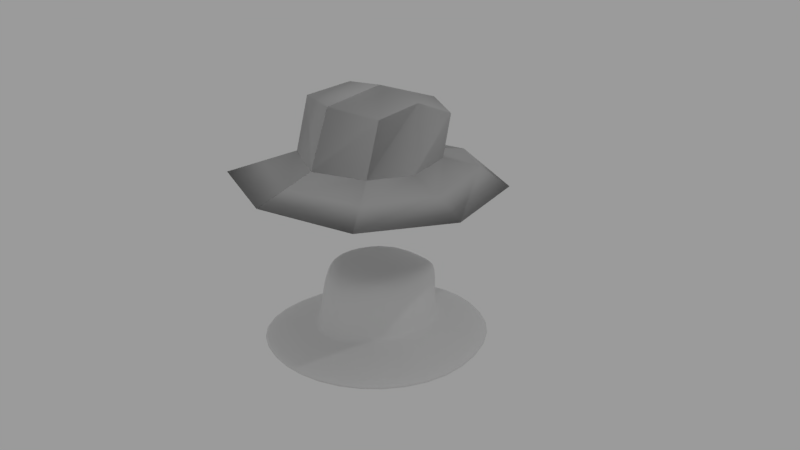 # Source: settler_hat.blend  (saved by Blender 2.77.0; exported with 4.5.12 LTS)
import bpy
from mathutils import Matrix  # noqa: F401  (used for matrix-valued properties, if any)

bpy.ops.wm.read_factory_settings(use_empty=True)
scene = bpy.context.scene
scene.name = 'Scene'

# ---- collections
col_collection_1 = bpy.data.collections.new('Collection 1'); scene.collection.children.link(col_collection_1)

# ---- images (referenced by path relative to the original .blend; pixels are not part of the script)
import os
ASSET_DIR = os.environ.get("B2B_ASSET_DIR", "")  # directory of the original .blend (textures are referenced by path, not embedded)
HERE = os.path.dirname(os.path.abspath(__file__))  # packed textures are extracted next to this script under _unpacked/

def load_image(name, relpath, width, height, colorspace="sRGB"):
    """Load a texture the original file referenced (path relative to the .blend, or extracted next to this script)."""
    p = next((c for c in (os.path.join(HERE, relpath), os.path.join(ASSET_DIR, relpath)) if relpath and os.path.exists(c)), "")
    if p:
        img = bpy.data.images.load(p, check_existing=True)
        img.name = name
    else:  # same state as the original file: an image datablock whose file is absent (Cycles renders it pink)
        img = bpy.data.images.new(name, width, height)
        img.source = "FILE"
        img.filepath = "//" + (relpath or name)
    img.colorspace_settings.name = colorspace
    return img
img_normal = load_image('normal', '', 32, 32, 'Non-Color')

# ---- materials (node trees are filled in below, after node groups)
mat_material_001 = bpy.data.materials.new('Material.001')
mat_material_001.alpha_threshold = 0.0
mat_material_001.roughness = 0.5
mat_material_001.line_color = (0.0, 0.0, 0.0, 1.0)
mat_material = bpy.data.materials.new('Material')
mat_material.alpha_threshold = 0.0
mat_material.roughness = 0.5
mat_material.line_color = (0.0, 0.0, 0.0, 1.0)

# ---- material node trees
mat_material_001.use_nodes = True; mat_material_001.node_tree.nodes.clear()
_N = mat_material_001.node_tree.nodes; _L = mat_material_001.node_tree.links
n0 = _N.new('ShaderNodeOutputMaterial'); n0.name = 'Material Output'; n0.location = (300, 300)
n1 = _N.new('ShaderNodeBsdfDiffuse'); n1.name = 'Diffuse BSDF'; n1.location = (10, 300)
n2 = _N.new('ShaderNodeTexImage'); n2.name = 'Image Texture'; n2.location = (279, 95)
n2.width = 140
n2.image = img_normal
n3 = _N.new('ShaderNodeNormalMap'); n3.name = 'Normal Map'; n3.location = (469, 54)
_L.new(n1.outputs[0], n0.inputs[0])
_L.new(n2.outputs[0], n3.inputs[1])
_L.new(n3.outputs[0], n1.inputs[2])
n0.is_active_output = True

# ---- world
world_world = bpy.data.worlds.new('World'); scene.world = world_world
world_world.color = (0.3264, 0.3264, 0.3264)
world_world.use_sun_shadow = False
world_world.sun_shadow_jitter_overblur = 0.0
world_world.cycles.sampling_method = 'MANUAL'

# ---- cameras
cam_camera = bpy.data.cameras.new('Camera')
cam_camera.clip_end = 100.0
cam_camera.lens = 35.0
cam_camera.sensor_width = 32.0
cam_camera.sensor_height = 18.0
cam_camera.ortho_scale = 7.314
cam_camera.dof.focus_distance = 0.0

# ---- lights
light_lamp = bpy.data.lights.new('Lamp', 'POINT')
light_lamp.transmission_factor = 0.0
light_lamp.cutoff_distance = 30.0
light_lamp.energy = 100.0
light_lamp.shadow_buffer_clip_start = 1.001
light_lamp.shadow_soft_size = 0.1
light_lamp.shadow_maximum_resolution = 0.006
light_lamp.use_absolute_resolution = True

# ---- meshes
me_cube_001 = bpy.data.meshes.new('Cube.001')
me_cube_001.from_pydata([(0.0, -1.7, 1.21), (0.0, 1.77, 0.837), (1.032, 1.408, 0.8383), (1.18, -1.311, 1.187), (0.6407, -0.6355, 1.421), (0.6407, -0.431, 2.082), (0.4932, 0.7496, 1.257), (0.4932, 0.8818, 1.807), (0.0, 1.087, 1.859), (0.0, 1.01, 1.182), (0.0, -0.635, 2.133), (0.0, -0.921, 1.421), (0.6025, 0.2104, 2.12), (0.7601, 0.00657, 1.332), (0.0, -0.01371, 0.955), (1.511, -0.01421, 0.9877), (0.0, 0.1673, 2.216), (0.9101, -0.9735, 1.304), (0.8018, 1.087, 1.134), (0.0, -1.311, 1.315), (0.0, 1.666, 0.9903), (1.135, -0.003821, 1.182)], [], [(0, 14, 15, 3), (8, 7, 6, 9), (12, 5, 4, 13), (18, 21, 15, 2), (20, 18, 2, 1), (17, 19, 0, 3), (12, 7, 8, 16), (21, 17, 3, 15), (5, 10, 11, 4), (14, 1, 2, 15), (5, 12, 16, 10), (7, 12, 13, 6), (13, 4, 17, 21), (4, 11, 19, 17), (9, 6, 18, 20), (6, 13, 21, 18)])
me_cube_001.polygons.foreach_set('use_smooth', [True] * 16)
_uv = me_cube_001.uv_layers.new(name='UVMap')
_uv.uv.foreach_set('vector', [0.01733, 0.03897, 0.05419, 0.03897, 0.05408, 0.07164, 0.02571, 0.06448, 0.236, 0.3986, 0.2588, 0.5669, 0.1192, 0.6821, 0.004125, 0.5043, 0.4183, 0.676, 0.5267, 0.782, 0.5136, 0.9764, 0.3011, 0.8884, 0.8802, 0.5715, 0.6676, 0.2858, 0.7514, 0.1796, 1.035, 0.5613, 0.9182, 0.883, 0.8802, 0.5715, 1.035, 0.5613, 0.9733, 0.9042, 0.3774, 0.1529, 0.1025, 0.2959, 0.008482, 0.2078, 0.3533, 0.01204, 0.4183, 0.676, 0.2588, 0.5669, 0.236, 0.3986, 0.547, 0.5275, 0.6676, 0.2858, 0.3774, 0.1529, 0.3533, 0.01204, 0.7514, 0.1796, 0.5267, 0.782, 0.7167, 0.7499, 0.7359, 0.9929, 0.5136, 0.9764, 0.05419, 0.03897, 0.09283, 0.03902, 0.08498, 0.06133, 0.05408, 0.07164, 0.5267, 0.782, 0.4183, 0.676, 0.547, 0.5275, 0.7167, 0.7499, 0.2588, 0.5669, 0.4183, 0.676, 0.3011, 0.8884, 0.1192, 0.6821, 0.5896, 0.3876, 0.4015, 0.2938, 0.3774, 0.1529, 0.6676, 0.2858, 0.4015, 0.2938, 0.1965, 0.384, 0.1025, 0.2959, 0.3774, 0.1529, 0.7275, 0.7727, 0.7347, 0.593, 0.8802, 0.5715, 0.9182, 0.883, 0.7347, 0.593, 0.5896, 0.3876, 0.6676, 0.2858, 0.8802, 0.5715])
me_cube_001.materials.append(mat_material_001)
me_cube_001.use_remesh_preserve_volume = False
me_cube_001.use_remesh_preserve_attributes = False
me_cube_001.use_mirror_vertex_groups = False
me_cube_001.update()
me_cube = bpy.data.meshes.new('Cube')
me_cube.from_pydata([(0.7508, 0.7508, -1.172), (0.8692, -0.4456, -1.0), (0.376, 0.7788, -0.1571), (0.4944, -0.3634, -0.01773), (0.0, 1.0, -1.265), (0.0, -1.0, -1.0), (0.0, 1.136, -0.458), (0.0, -0.7578, -0.02548), (1.047, 1.401, -1.406), (1.042, -1.278, -1.083), (0.0, 1.82, -1.406), (0.0, -1.615, -1.092), (0.0, -1.615, -0.9546), (1.047, 1.381, -1.27), (1.042, -1.278, -0.9459), (0.0, 1.8, -1.27), (1.0, -5.96e-08, -1.0), (0.6252, 0.152, -0.06602), (0.0, 0.2595, -0.1949), (1.478, -0.01564, -1.317), (1.478, -0.01564, -1.179), (0.4935, 0.7513, -1.019), (0.503, 0.7665, -1.04), (0.6192, -0.4705, -0.8649), (0.6119, -0.4456, -0.8466), (1.78e-07, 1.004, -1.019), (1.779e-07, 1.018, -1.04), (-3.522e-08, -1.028, -0.8666), (-3.771e-08, -1.0, -0.8466), (0.7552, -0.0003408, -0.8693), (0.7426, 0.0007846, -0.8466), (0.4348, 0.7651, -0.5878), (0.6839, 0.02234, -0.4131), (8.901e-08, 1.07, -0.7384), (0.5531, -0.4456, -0.3976), (0.0, -0.8746, -0.4944)], [], [(29, 23, 14, 20), (23, 27, 12, 14), (17, 18, 7, 3), (5, 1, 9, 11), (22, 29, 20, 13), (31, 21, 25, 33), (13, 8, 10, 15), (9, 14, 12, 11), (19, 20, 14, 9), (32, 17, 3, 34), (0, 4, 10, 8), (16, 0, 8, 19), (1, 16, 19, 9), (8, 13, 20, 19), (2, 6, 18, 17), (34, 3, 7, 35), (26, 22, 13, 15), (24, 28, 27, 23), (22, 26, 25, 21), (30, 24, 23, 29), (21, 30, 29, 22), (31, 2, 17, 32), (21, 31, 32, 30), (24, 34, 35, 28), (30, 32, 34, 24), (2, 31, 33, 6)])
me_cube.polygons.foreach_set('use_smooth', [True] * 26)
me_cube.materials.append(mat_material)
me_cube.use_remesh_preserve_volume = False
me_cube.use_remesh_preserve_attributes = False
me_cube.use_mirror_vertex_groups = False
me_cube.update()

# ---- objects
ob_cube_001 = bpy.data.objects.new('Cube.001', me_cube_001)
ob_cube = bpy.data.objects.new('Cube', me_cube)
ob_lamp = bpy.data.objects.new('Lamp', light_lamp)
ob_camera = bpy.data.objects.new('Camera', cam_camera)

# ---- transforms, parenting, visibility, modifiers, constraints
ob_cube_001.location = (0.0, 0.0, 0.0)
ob_cube_001.lock_rotations_4d = False
ob_cube_001.empty_display_type = 'ARROWS'
ob_cube_001.lineart.crease_threshold = 0.0
_m = ob_cube_001.modifiers.new('Mirror', 'MIRROR')
_m.use_clip = True
ob_cube.location = (0.0, 0.0, 0.0)
ob_cube.lock_rotations_4d = False
ob_cube.empty_display_type = 'ARROWS'
ob_cube.lineart.crease_threshold = 0.0
_m = ob_cube.modifiers.new('Mirror', 'MIRROR')
_m.use_clip = True
_m = ob_cube.modifiers.new('Subsurf', 'SUBSURF')
_m.uv_smooth = 'PRESERVE_CORNERS'
_m.quality = 2
_m.levels = 2
_m.show_only_control_edges = False
ob_lamp.location = (4.076, 1.005, 5.904)
ob_lamp.rotation_euler = (0.6503, 0.05522, 1.866)
ob_lamp.lock_rotations_4d = False
ob_lamp.empty_display_type = 'ARROWS'
ob_lamp.color = (0.0, 0.0, 0.0, 0.0)
ob_lamp.lineart.crease_threshold = 0.0
ob_camera.location = (7.481, -6.508, 5.344)
ob_camera.rotation_euler = (1.109, 0.01082, 0.8149)
ob_camera.lock_rotations_4d = False
ob_camera.empty_display_type = 'ARROWS'
ob_camera.color = (0.0, 0.0, 0.0, 0.0)
ob_camera.display_type = 'WIRE'
ob_camera.lineart.crease_threshold = 0.0

# ---- collection membership
col_collection_1.objects.link(ob_cube_001)
col_collection_1.objects.link(ob_cube)
col_collection_1.objects.link(ob_lamp)
col_collection_1.objects.link(ob_camera)

# ---- scene / render settings (as saved in the file)
scene.camera = ob_camera
scene.frame_start = 1; scene.frame_end = 250; scene.frame_set(1)
scene.render.engine = 'CYCLES'
scene.render.resolution_percentage = 50
scene.render.dither_intensity = 0.0
scene.cycles.use_denoising = False
scene.cycles.samples = 128
scene.cycles.sampling_pattern = 'TABULATED_SOBOL'
scene.cycles.light_sampling_threshold = 0.0
scene.cycles.use_adaptive_sampling = False
scene.cycles.use_light_tree = False
scene.cycles.blur_glossy = 0.0
scene.cycles.sample_clamp_indirect = 0.0
scene.cycles.bake_type = 'NORMAL'
scene.view_settings.view_transform = 'Standard'
bpy.context.view_layer.update()
